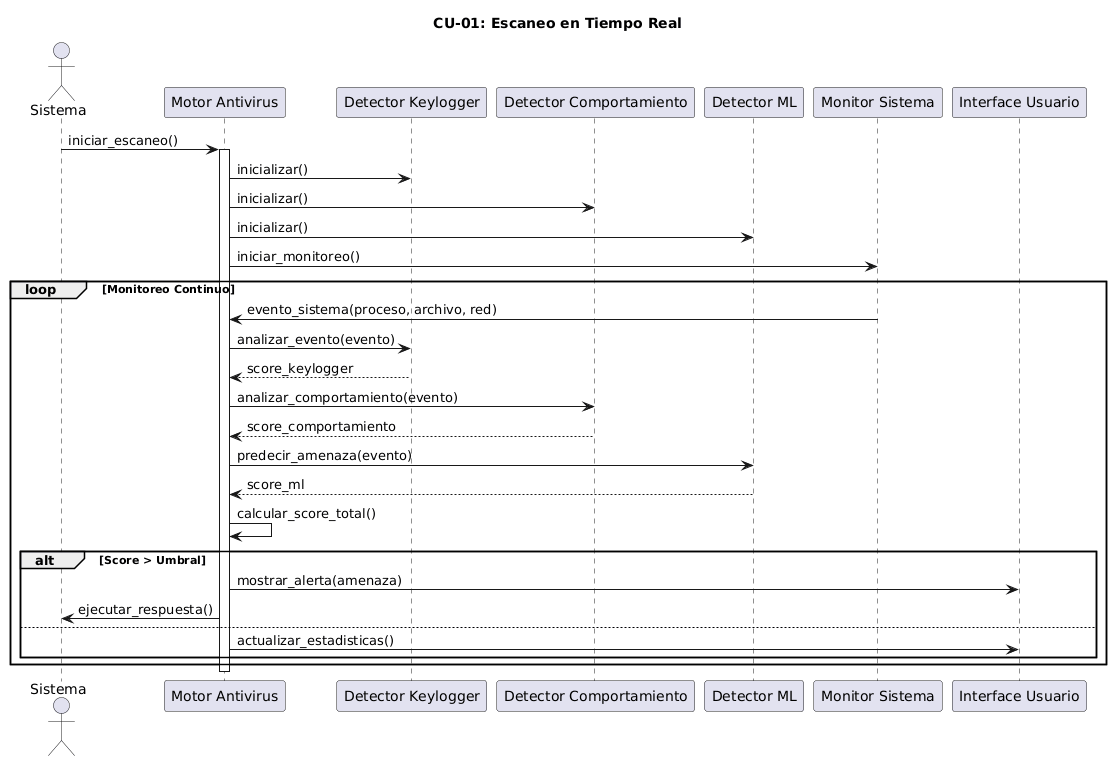

The diagram above was rendered by PlantUML. Its source (embedded in the PNG):
@startuml
title CU-01: Escaneo en Tiempo Real

actor "Sistema" as sistema
participant "Motor Antivirus" as engine
participant "Detector Keylogger" as keydet
participant "Detector Comportamiento" as behdet
participant "Detector ML" as mldet
participant "Monitor Sistema" as monitor
participant "Interface Usuario" as ui

sistema -> engine : iniciar_escaneo()
activate engine

engine -> keydet : inicializar()
engine -> behdet : inicializar()
engine -> mldet : inicializar()
engine -> monitor : iniciar_monitoreo()

loop Monitoreo Continuo
    monitor -> engine : evento_sistema(proceso, archivo, red)

    engine -> keydet : analizar_evento(evento)
    keydet --> engine : score_keylogger

    engine -> behdet : analizar_comportamiento(evento)
    behdet --> engine : score_comportamiento

    engine -> mldet : predecir_amenaza(evento)
    mldet --> engine : score_ml

    engine -> engine : calcular_score_total()

    alt Score > Umbral
        engine -> ui : mostrar_alerta(amenaza)
        engine -> sistema : ejecutar_respuesta()
    else
        engine -> ui : actualizar_estadisticas()
    end
end

deactivate engine
@enduml